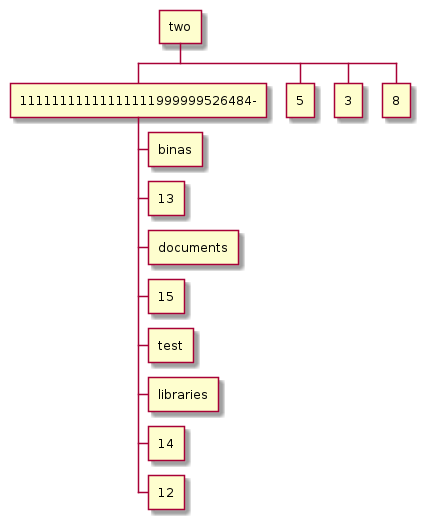

The diagram above was rendered by PlantUML. Its source (embedded in the PNG):
@startwbs
* two
** 11111111111111111999999526484-
*** binas
*** 13
*** documents
*** 15
*** test
*** libraries
*** 14
*** 12
** 5
** 3
** 8
@endwbs